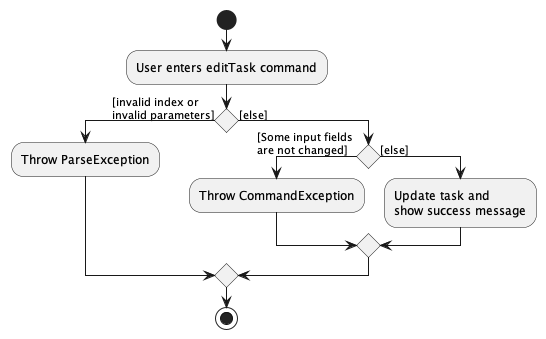

The diagram above was rendered by PlantUML. Its source (embedded in the PNG):
@startuml
start
:User enters editTask command;

if () then ([invalid index or \ninvalid parameters])
    :Throw ParseException;

else ([else])

    if () then ([Some input fields \nare not changed])
        :Throw CommandException;
    else ([else])
        :Update task and \nshow success message;
    endif

endif
stop
@enduml